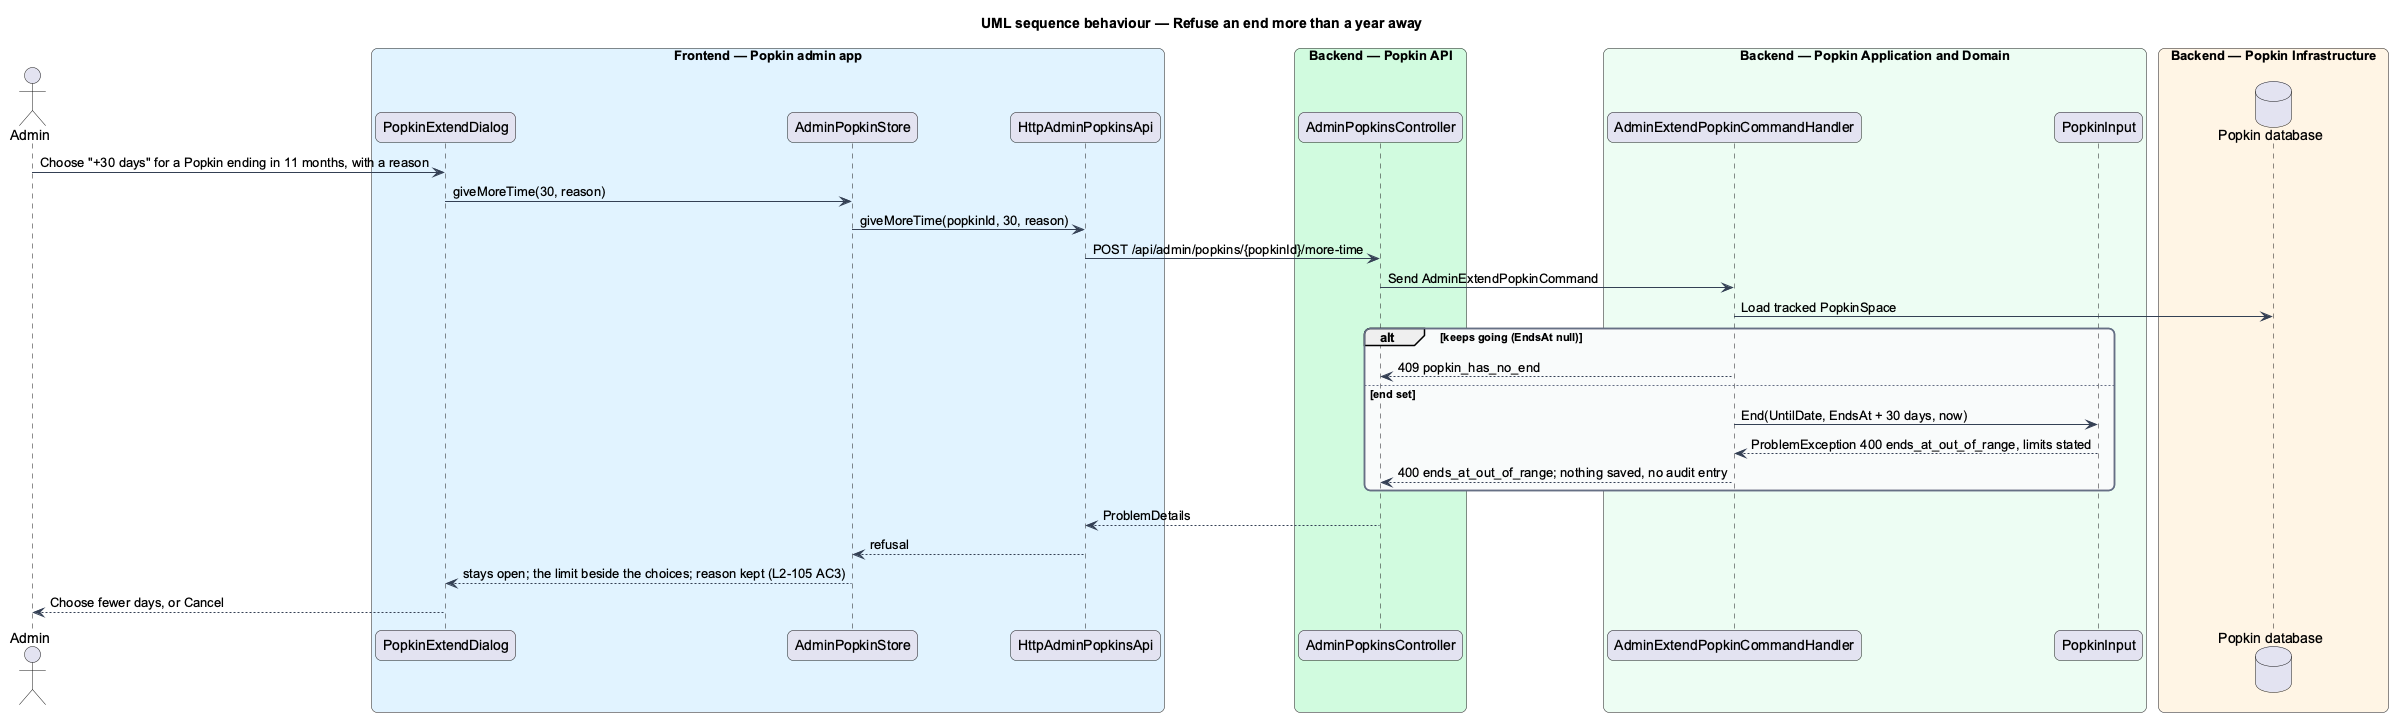

The diagram above was rendered by PlantUML. Its source (embedded in the PNG):
@startuml
title UML sequence behaviour — Refuse an end more than a year away
skinparam backgroundColor #FFFFFF
skinparam shadowing false
skinparam roundcorner 12
skinparam defaultFontName Arial
skinparam ArrowColor #344054
skinparam rectangle {
  BorderColor #344054
  FontColor #101828
}
skinparam package {
  BorderColor #667085
  FontColor #101828
  BackgroundColor #F9FAFB
}
actor "Admin" as actor
box "Frontend — Popkin admin app" #E0F2FE
  participant "PopkinExtendDialog" as dialog
  participant "AdminPopkinStore" as store
  participant "HttpAdminPopkinsApi" as client
end box
box "Backend — Popkin API" #D1FADF
  participant "AdminPopkinsController" as ctrl
end box
box "Backend — Popkin Application and Domain" #ECFDF3
  participant "AdminExtendPopkinCommandHandler" as handler
  participant "PopkinInput" as input
end box
box "Backend — Popkin Infrastructure" #FFF4E5
  database "Popkin database" as db
end box
actor -> dialog : Choose "+30 days" for a Popkin ending in 11 months, with a reason
dialog -> store : giveMoreTime(30, reason)
store -> client : giveMoreTime(popkinId, 30, reason)
client -> ctrl : POST /api/admin/popkins/{popkinId}/more-time
ctrl -> handler : Send AdminExtendPopkinCommand
handler -> db : Load tracked PopkinSpace
alt keeps going (EndsAt null)
  handler --> ctrl : 409 popkin_has_no_end
else end set
  handler -> input : End(UntilDate, EndsAt + 30 days, now)
  input --> handler : ProblemException 400 ends_at_out_of_range, limits stated
  handler --> ctrl : 400 ends_at_out_of_range; nothing saved, no audit entry
end
ctrl --> client : ProblemDetails
client --> store : refusal
store --> dialog : stays open; the limit beside the choices; reason kept (L2-105 AC3)
dialog --> actor : Choose fewer days, or Cancel
@enduml